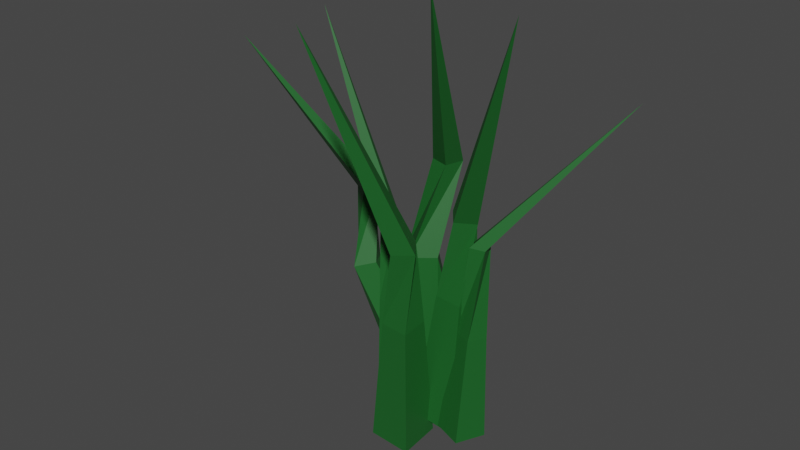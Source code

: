 # Source: Grass2.blend  (saved by Blender 2.92.15; exported with 4.5.12 LTS)
import bpy
from mathutils import Matrix  # noqa: F401  (used for matrix-valued properties, if any)

bpy.ops.wm.read_factory_settings(use_empty=True)
scene = bpy.context.scene
scene.name = 'Scene'

# ---- collections
col_collection = bpy.data.collections.new('Collection'); scene.collection.children.link(col_collection)

# ---- materials (node trees are filled in below, after node groups)
mat_grass = bpy.data.materials.new('Grass')
mat_grass.use_transparent_shadow = False

# ---- material node trees
mat_grass.use_nodes = True; mat_grass.node_tree.nodes.clear()
_N = mat_grass.node_tree.nodes; _L = mat_grass.node_tree.links
n0 = _N.new('ShaderNodeBsdfPrincipled'); n0.name = 'Principled BSDF'; n0.location = (10, 300)
n0.distribution = 'GGX'
n0.subsurface_method = 'BURLEY'
n0.inputs[0].default_value = (0.01112, 0.1193, 0.02068, 1.0)
n0.inputs[3].default_value = 1.45
n0.inputs[27].default_value = (0.0, 0.0, 0.0, 1.0)
n0.inputs[28].default_value = 1.0
n1 = _N.new('ShaderNodeOutputMaterial'); n1.name = 'Material Output'; n1.location = (300, 300)
_L.new(n0.outputs[0], n1.inputs[0])
n1.is_active_output = True

# ---- world
world_world = bpy.data.worlds.new('World'); scene.world = world_world
world_world.use_nodes = True; world_world.node_tree.nodes.clear()
_N = world_world.node_tree.nodes; _L = world_world.node_tree.links
n0 = _N.new('ShaderNodeOutputWorld'); n0.name = 'World Output'; n0.location = (300, 300)
n1 = _N.new('ShaderNodeBackground'); n1.name = 'Background'; n1.location = (10, 300)
n1.inputs[0].default_value = (0.05088, 0.05088, 0.05088, 1.0)
_L.new(n1.outputs[0], n0.inputs[0])
n0.is_active_output = True
world_world.color = (0.05088, 0.05088, 0.05088)
world_world.use_sun_shadow = False
world_world.sun_shadow_jitter_overblur = 0.0

# ---- meshes
me_plane = bpy.data.meshes.new('Plane')
me_plane.from_pydata([(0.2229, 0.3274, 0.0), (-0.07384, 0.4134, 0.0), (0.1369, 0.03063, 0.0), (-0.1599, 0.1166, 0.0), (0.1164, 0.01889, 1.238), (-0.009615, 0.1724, 1.238), (-0.03711, -0.1071, 1.238), (-0.1631, 0.04638, 1.238), (0.1212, 0.2714, 1.878), (-0.01787, 0.3117, 1.878), (0.08091, 0.1323, 1.878), (-0.05818, 0.1726, 1.878), (0.3801, -0.4345, 3.25), (0.05817, -0.1545, 0.02024), (0.366, -0.1545, -0.006017), (0.05817, 0.1545, 0.02024), (0.366, 0.1545, -0.006017), (0.1994, -0.09929, 1.026), (0.3973, -0.09929, 1.01), (0.1994, 0.09929, 1.026), (0.3973, 0.09929, 1.01), (0.3367, -0.1126, 1.63), (0.4626, -0.01384, 1.619), (0.2383, 0.01384, 1.639), (0.3642, 0.1126, 1.628), (0.986, -0.4469, 3.203), (-0.3133, -0.119, 0.003432), (-0.07591, -0.119, 0.0207), (-0.3133, 0.119, 0.003432), (-0.07591, 0.119, 0.0207), (-0.3276, -0.07648, 0.786), (-0.175, -0.07648, 0.7971), (-0.3276, 0.07648, 0.786), (-0.175, 0.07648, 0.7971), (-0.3106, -0.07809, 1.454), (-0.2216, -0.01108, 1.46), (-0.3774, 0.01108, 1.449), (-0.2885, 0.07809, 1.455), (-0.8563, -7.74e-10, 2.829), (-0.009743, 0.2889, 0.05918), (-0.2359, 0.394, -0.01102), (-0.1082, 0.0521, 0.02193), (-0.3344, 0.1572, -0.04827), (-0.4433, 0.02129, 1.004), (-0.5273, 0.1631, 0.9807), (-0.5777, -0.06597, 0.9591), (-0.6618, 0.07584, 0.9355), (-0.5776, 0.2184, 1.529), (-0.6836, 0.2677, 1.496), (-0.6238, 0.1074, 1.512), (-0.7298, 0.1567, 1.479), (-1.257, -0.3646, 2.622), (0.3668, 0.0588, 0.003432), (0.2832, -0.1633, 0.0207), (0.5895, -0.02505, 0.003432), (0.5059, -0.2472, 0.0207), (0.4117, 0.05722, 0.786), (0.3579, -0.08555, 0.7971), (0.5548, 0.003323, 0.786), (0.501, -0.1394, 0.7971), (0.4042, 0.04188, 1.454), (0.4355, -0.06497, 1.46), (0.5112, 0.07301, 1.449), (0.5425, -0.03383, 1.455), (1.261, 0.5251, 2.487), (-0.1283, -0.3947, -0.1106), (0.1795, -0.3919, -0.1368), (-0.1283, -0.0874, -0.07851), (0.1795, -0.08466, -0.1046), (0.0129, -0.4444, 0.8959), (0.2108, -0.4427, 0.8791), (0.0129, -0.2469, 0.9165), (0.2108, -0.2452, 0.8998), (0.1502, -0.5204, 1.495), (0.2761, -0.4211, 1.495), (0.05181, -0.3956, 1.516), (0.1777, -0.2963, 1.516), (-0.1074, -1.016, 3.077)], [], [(0, 2, 3, 1), (5, 7, 11, 9), (3, 2, 6, 7), (0, 1, 5, 4), (1, 3, 7, 5), (2, 0, 4, 6), (9, 11, 12), (6, 4, 8, 10), (7, 6, 10, 11), (4, 5, 9, 8), (10, 8, 12), (11, 10, 12), (8, 9, 12), (13, 15, 16, 14), (18, 20, 24, 22), (16, 15, 19, 20), (13, 14, 18, 17), (14, 16, 20, 18), (15, 13, 17, 19), (22, 24, 25), (19, 17, 21, 23), (20, 19, 23, 24), (17, 18, 22, 21), (23, 21, 25), (24, 23, 25), (21, 22, 25), (26, 28, 29, 27), (31, 33, 37, 35), (29, 28, 32, 33), (26, 27, 31, 30), (27, 29, 33, 31), (28, 26, 30, 32), (35, 37, 38), (32, 30, 34, 36), (33, 32, 36, 37), (30, 31, 35, 34), (36, 34, 38), (37, 36, 38), (34, 35, 38), (39, 41, 42, 40), (44, 46, 50, 48), (42, 41, 45, 46), (39, 40, 44, 43), (40, 42, 46, 44), (41, 39, 43, 45), (48, 50, 51), (45, 43, 47, 49), (46, 45, 49, 50), (43, 44, 48, 47), (49, 47, 51), (50, 49, 51), (47, 48, 51), (52, 54, 55, 53), (57, 59, 63, 61), (55, 54, 58, 59), (52, 53, 57, 56), (53, 55, 59, 57), (54, 52, 56, 58), (61, 63, 64), (58, 56, 60, 62), (59, 58, 62, 63), (56, 57, 61, 60), (62, 60, 64), (63, 62, 64), (60, 61, 64), (65, 67, 68, 66), (70, 72, 76, 74), (68, 67, 71, 72), (65, 66, 70, 69), (66, 68, 72, 70), (67, 65, 69, 71), (74, 76, 77), (71, 69, 73, 75), (72, 71, 75, 76), (69, 70, 74, 73), (75, 73, 77), (76, 75, 77), (73, 74, 77)])
_uv = me_plane.uv_layers.new(name='UVMap')
_uv.uv.foreach_set('vector', [0.3357, 0.5328, 0.3703, 0.5111, 0.4066, 0.5313, 0.3713, 0.5492, 0.378, 0.7061, 0.4064, 0.7029, 0.4059, 0.7939, 0.3882, 0.7949, 0.4066, 0.5313, 0.3703, 0.5111, 0.3884, 0.3816, 0.4129, 0.3795, 0.3357, 0.5328, 0.3713, 0.5492, 0.378, 0.7061, 0.3501, 0.7081, 0.3713, 0.5492, 0.4066, 0.5313, 0.4064, 0.7029, 0.378, 0.7061, 0.3703, 0.5111, 0.3357, 0.5328, 0.3612, 0.379, 0.3884, 0.3816, 0.3882, 0.7949, 0.4059, 0.7939, 0.4254, 0.9998, 0.3884, 0.3816, 0.3612, 0.379, 0.354, 0.2682, 0.3782, 0.2702, 0.4129, 0.3795, 0.3884, 0.3816, 0.3782, 0.2702, 0.4029, 0.2766, 0.3501, 0.7081, 0.378, 0.7061, 0.3882, 0.7949, 0.3711, 0.8001, 0.3782, 0.2702, 0.354, 0.2682, 0.4254, 0.0001688, 0.4029, 0.2766, 0.3782, 0.2702, 0.4254, 0.0001688, 0.3711, 0.8001, 0.3882, 0.7949, 0.4254, 0.9998, 0.1542, 0.4847, 0.1214, 0.4612, 0.1585, 0.4407, 0.1911, 0.4643, 0.19, 0.3288, 0.16, 0.3288, 0.1525, 0.2431, 0.1747, 0.2413, 0.1585, 0.4407, 0.1214, 0.4612, 0.1323, 0.3275, 0.16, 0.3288, 0.1542, 0.4847, 0.1911, 0.4643, 0.1808, 0.5985, 0.1536, 0.5976, 0.1911, 0.4643, 0.1585, 0.4407, 0.16, 0.3288, 0.19, 0.3288, 0.1214, 0.4612, 0.1542, 0.4847, 0.1536, 0.5976, 0.1229, 0.5977, 0.1747, 0.2413, 0.1525, 0.2431, 0.2183, 0.0001688, 0.1229, 0.5977, 0.1536, 0.5976, 0.1619, 0.691, 0.1379, 0.6893, 0.16, 0.3288, 0.1323, 0.3275, 0.1302, 0.2395, 0.1525, 0.2431, 0.1536, 0.5976, 0.1808, 0.5985, 0.1864, 0.6904, 0.1619, 0.691, 0.1379, 0.6893, 0.1619, 0.691, 0.2183, 0.9489, 0.1525, 0.2431, 0.1302, 0.2395, 0.2183, 0.0001688, 0.1619, 0.691, 0.1864, 0.6904, 0.2183, 0.9489, 0.5506, 0.4054, 0.5226, 0.4179, 0.4968, 0.4013, 0.525, 0.3888, 0.5277, 0.302, 0.5067, 0.3007, 0.5096, 0.2077, 0.5247, 0.2107, 0.4968, 0.4013, 0.5226, 0.4179, 0.5208, 0.5055, 0.4972, 0.5053, 0.5506, 0.4054, 0.525, 0.3888, 0.5277, 0.302, 0.5506, 0.3024, 0.525, 0.3888, 0.4968, 0.4013, 0.5067, 0.3007, 0.5277, 0.302, 0.5226, 0.4179, 0.5506, 0.4054, 0.5413, 0.5064, 0.5208, 0.5055, 0.5247, 0.2107, 0.5096, 0.2077, 0.5425, 0.0001688, 0.5208, 0.5055, 0.5413, 0.5064, 0.5415, 0.6059, 0.5245, 0.6067, 0.4972, 0.5053, 0.5208, 0.5055, 0.5245, 0.6067, 0.5077, 0.6046, 0.5506, 0.3024, 0.5277, 0.302, 0.5247, 0.2107, 0.5399, 0.2093, 0.5245, 0.6067, 0.5415, 0.6059, 0.5236, 0.8322, 0.5077, 0.6046, 0.5245, 0.6067, 0.5236, 0.8322, 0.5399, 0.2093, 0.5247, 0.2107, 0.5425, 0.0001688, 0.0001688, 0.4302, 0.02961, 0.4113, 0.06096, 0.4282, 0.03091, 0.4439, 0.03844, 0.5784, 0.0627, 0.5753, 0.06334, 0.6532, 0.04859, 0.6552, 0.06096, 0.4282, 0.02961, 0.4113, 0.04365, 0.3001, 0.06466, 0.298, 0.0001688, 0.4302, 0.03091, 0.4439, 0.03844, 0.5784, 0.01444, 0.5804, 0.03091, 0.4439, 0.06096, 0.4282, 0.0627, 0.5753, 0.03844, 0.5784, 0.02961, 0.4113, 0.0001688, 0.4302, 0.02033, 0.2982, 0.04365, 0.3001, 0.04859, 0.6552, 0.06334, 0.6532, 0.1211, 0.8217, 0.04365, 0.3001, 0.02033, 0.2982, 0.01467, 0.2072, 0.03379, 0.2101, 0.06466, 0.298, 0.04365, 0.3001, 0.03379, 0.2101, 0.05411, 0.2133, 0.01444, 0.5804, 0.03844, 0.5784, 0.04859, 0.6552, 0.0334, 0.6592, 0.03379, 0.2101, 0.01467, 0.2072, 0.1211, 0.0001688, 0.05411, 0.2133, 0.03379, 0.2101, 0.1211, 0.0001688, 0.0334, 0.6592, 0.04859, 0.6552, 0.1211, 0.8217, 0.2471, 0.3548, 0.272, 0.3729, 0.2438, 0.3885, 0.2186, 0.3704, 0.2197, 0.4752, 0.2434, 0.4751, 0.2482, 0.5776, 0.2315, 0.5753, 0.2438, 0.3885, 0.272, 0.3729, 0.264, 0.4757, 0.2434, 0.4751, 0.2471, 0.3548, 0.2186, 0.3704, 0.2274, 0.2682, 0.2487, 0.2693, 0.2186, 0.3704, 0.2438, 0.3885, 0.2434, 0.4751, 0.2197, 0.4752, 0.272, 0.3729, 0.2471, 0.3548, 0.2487, 0.2693, 0.2715, 0.2695, 0.2315, 0.5753, 0.2482, 0.5776, 0.3353, 0.7726, 0.2715, 0.2695, 0.2487, 0.2693, 0.2451, 0.1788, 0.2599, 0.1769, 0.2434, 0.4751, 0.264, 0.4757, 0.2657, 0.576, 0.2482, 0.5776, 0.2487, 0.2693, 0.2274, 0.2682, 0.2298, 0.1752, 0.2451, 0.1788, 0.2599, 0.1769, 0.2451, 0.1788, 0.3353, 0.0001688, 0.2482, 0.5776, 0.2657, 0.576, 0.3353, 0.7726, 0.2451, 0.1788, 0.2298, 0.1752, 0.3353, 0.0001688, 0.4623, 0.4635, 0.4953, 0.4867, 0.4585, 0.5074, 0.4258, 0.4842, 0.428, 0.6193, 0.4579, 0.6191, 0.4664, 0.7034, 0.4442, 0.706, 0.4585, 0.5074, 0.4953, 0.4867, 0.4855, 0.6202, 0.4579, 0.6191, 0.4623, 0.4635, 0.4258, 0.4842, 0.4348, 0.3502, 0.4618, 0.3508, 0.4258, 0.4842, 0.4585, 0.5074, 0.4579, 0.6191, 0.428, 0.6193, 0.4953, 0.4867, 0.4623, 0.4635, 0.4618, 0.3508, 0.4926, 0.3503, 0.4442, 0.706, 0.4664, 0.7034, 0.4965, 0.9457, 0.4926, 0.3503, 0.4618, 0.3508, 0.4523, 0.2565, 0.4768, 0.2585, 0.4579, 0.6191, 0.4855, 0.6202, 0.488, 0.7071, 0.4664, 0.7034, 0.4618, 0.3508, 0.4348, 0.3502, 0.4279, 0.2581, 0.4523, 0.2565, 0.4768, 0.2585, 0.4523, 0.2565, 0.4965, 0.0001688, 0.4664, 0.7034, 0.488, 0.7071, 0.4965, 0.9457, 0.4523, 0.2565, 0.4279, 0.2581, 0.4965, 0.0001688])
me_plane.materials.append(mat_grass)
me_plane.use_remesh_fix_poles = True
me_plane.use_remesh_preserve_attributes = False
me_plane.use_mirror_vertex_groups = False
me_plane.update()

# ---- objects
ob_plane = bpy.data.objects.new('Plane', me_plane)

# ---- transforms, parenting, visibility, modifiers, constraints
ob_plane.location = (0.0, 0.0, 0.0)
ob_plane.lineart.crease_threshold = 0.0

# ---- collection membership
col_collection.objects.link(ob_plane)

# ---- scene / render settings (as saved in the file)
scene.frame_start = 1; scene.frame_end = 250; scene.frame_set(1)
scene.render.engine = 'BLENDER_EEVEE_NEXT'
scene.cycles.use_denoising = False
scene.cycles.samples = 128
scene.cycles.sampling_pattern = 'TABULATED_SOBOL'
scene.cycles.use_adaptive_sampling = False
scene.cycles.use_light_tree = False
scene.view_settings.view_transform = 'Filmic'
bpy.context.view_layer.update()

# ---- added for rendering (the .blend has no active camera and no usable light): camera, sun
cam_auto = bpy.data.cameras.new('AutoCamera')
cam_auto.lens = 50.0
cam_auto.sensor_width = 36.0
cam_auto.clip_end = 1000.0
ob_auto_camera = bpy.data.objects.new('AutoCamera', cam_auto)
scene.collection.objects.link(ob_auto_camera)
ob_auto_camera.location = (4.15897, -5.23422, 4.88229)
ob_auto_camera.rotation_euler = (1.09748, -7.21219e-08, 0.694738)
scene.camera = ob_auto_camera
light_auto_sun = bpy.data.lights.new('AutoSun', 'SUN')
light_auto_sun.energy = 3.0
light_auto_sun.angle = 0.0523599
ob_auto_sun = bpy.data.objects.new('AutoSun', light_auto_sun)
scene.collection.objects.link(ob_auto_sun)
ob_auto_sun.rotation_euler = (0.872665, 0.174533, 0.523599)
bpy.context.view_layer.update()
